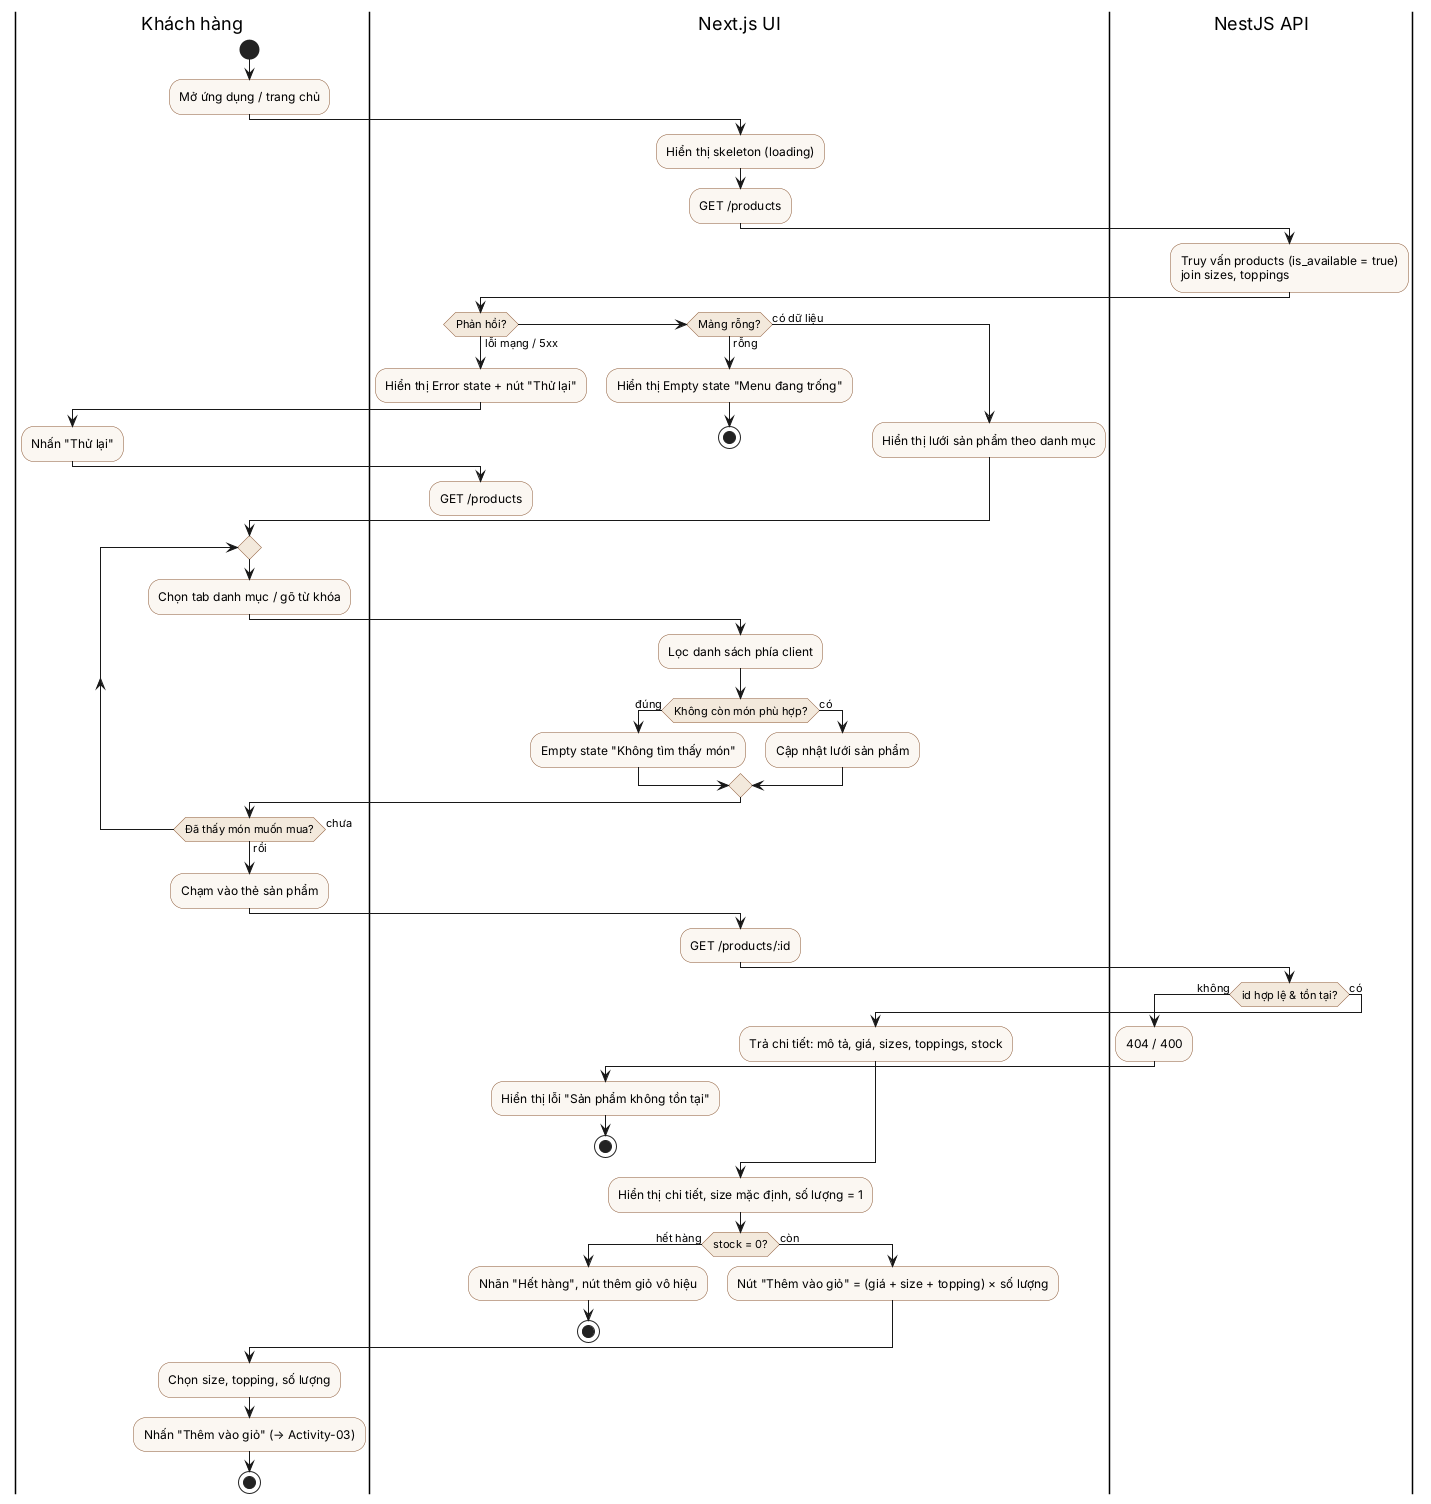

The diagram above was rendered by PlantUML. Its source (embedded in the PNG):
@startuml activity-menu
' Activity-02: Xem menu và chi tiết sản phẩm (FR-01, FR-02)
skinparam ActivityBackgroundColor #FBF7F2
skinparam ActivityBorderColor #8A5733
skinparam ActivityDiamondBackgroundColor #F3E9DC

|Khách hàng|
start
:Mở ứng dụng / trang chủ;
|Next.js UI|
:Hiển thị skeleton (loading);
:GET /products;
|NestJS API|
:Truy vấn products (is_available = true)
join sizes, toppings;
|Next.js UI|
if (Phản hồi?) then (lỗi mạng / 5xx)
  :Hiển thị Error state + nút "Thử lại";
  |Khách hàng|
  :Nhấn "Thử lại";
  |Next.js UI|
  :GET /products;
  detach
elseif (Mảng rỗng?) then (rỗng)
  :Hiển thị Empty state "Menu đang trống";
  stop
else (có dữ liệu)
  :Hiển thị lưới sản phẩm theo danh mục;
endif

|Khách hàng|
repeat
  :Chọn tab danh mục / gõ từ khóa;
  |Next.js UI|
  :Lọc danh sách phía client;
  if (Không còn món phù hợp?) then (đúng)
    :Empty state "Không tìm thấy món";
  else (có)
    :Cập nhật lưới sản phẩm;
  endif
  |Khách hàng|
repeat while (Đã thấy món muốn mua?) is (chưa) not (rồi)

:Chạm vào thẻ sản phẩm;
|Next.js UI|
:GET /products/:id;
|NestJS API|
if (id hợp lệ & tồn tại?) then (không)
  :404 / 400;
  |Next.js UI|
  :Hiển thị lỗi "Sản phẩm không tồn tại";
  stop
else (có)
  :Trả chi tiết: mô tả, giá, sizes, toppings, stock;
endif
|Next.js UI|
:Hiển thị chi tiết, size mặc định, số lượng = 1;
if (stock = 0?) then (hết hàng)
  :Nhãn "Hết hàng", nút thêm giỏ vô hiệu;
  stop
else (còn)
  :Nút "Thêm vào giỏ" = (giá + size + topping) × số lượng;
endif
|Khách hàng|
:Chọn size, topping, số lượng;
:Nhấn "Thêm vào giỏ" (→ Activity-03);
stop
@enduml